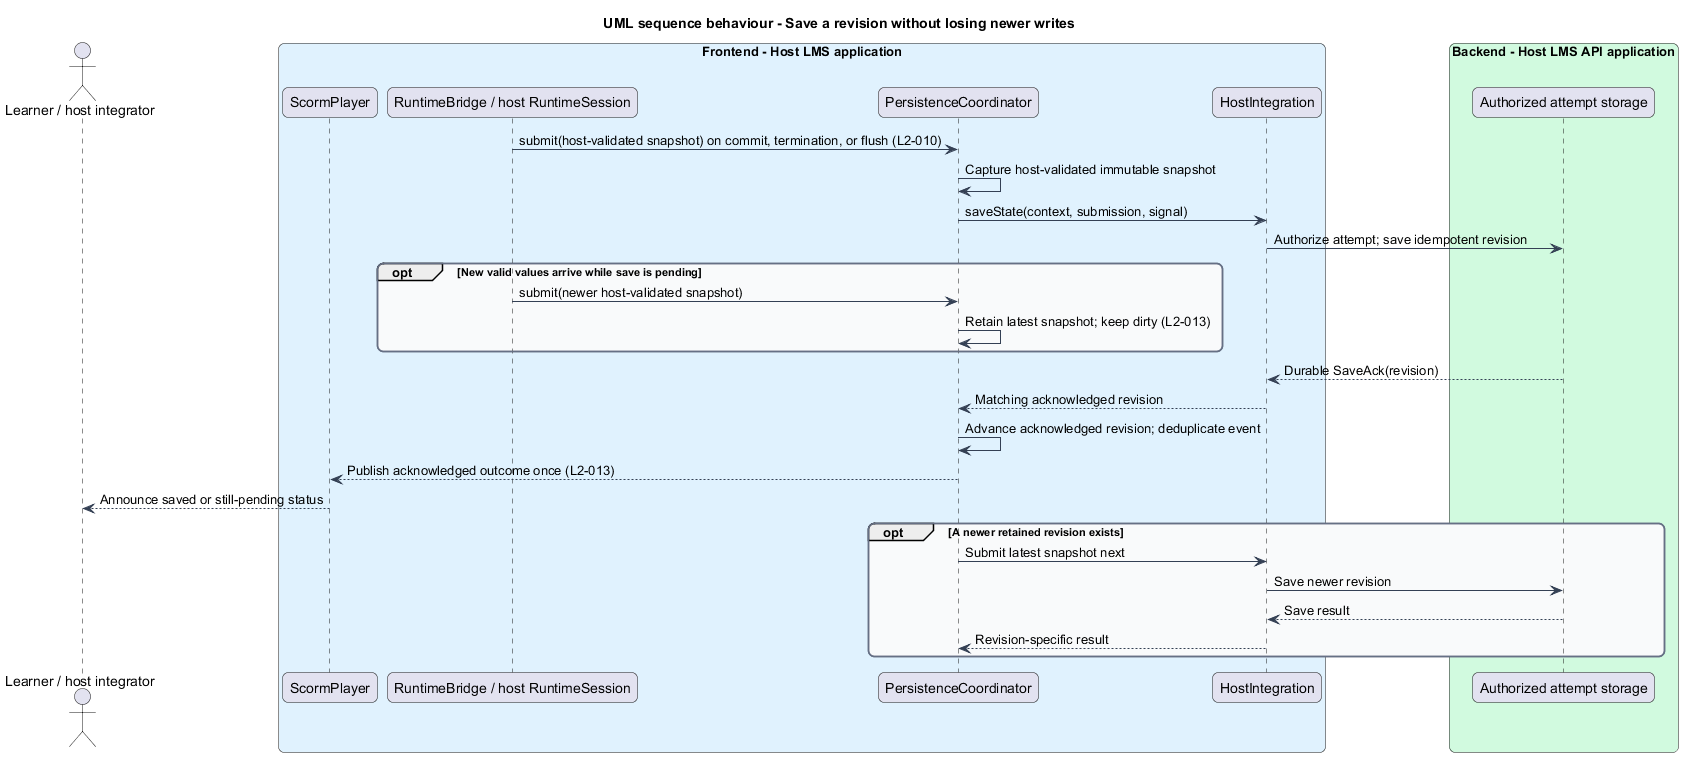

The diagram above was rendered by PlantUML. Its source (embedded in the PNG):
@startuml
title UML sequence behaviour - Save a revision without losing newer writes
skinparam backgroundColor #FFFFFF
skinparam shadowing false
skinparam roundcorner 12
skinparam defaultFontName Arial
skinparam ArrowColor #344054
skinparam rectangle {
  BorderColor #344054
  FontColor #101828
}
skinparam package {
  BorderColor #667085
  FontColor #101828
  BackgroundColor #F9FAFB
}
actor "Learner / host integrator" as actor
box "Frontend - Host LMS application" #E0F2FE
  participant "ScormPlayer" as shell
  participant "RuntimeBridge / host RuntimeSession" as bridge
  participant "PersistenceCoordinator" as core
  participant "HostIntegration" as host
end box
box "Backend - Host LMS API application" #D1FADF
  participant "Authorized attempt storage" as api
end box

bridge -> core : submit(host-validated snapshot) on commit, termination, or flush (L2-010)
core -> core : Capture host-validated immutable snapshot
core -> host : saveState(context, submission, signal)
host -> api : Authorize attempt; save idempotent revision
opt New valid values arrive while save is pending
  bridge -> core : submit(newer host-validated snapshot)
  core -> core : Retain latest snapshot; keep dirty (L2-013)
end
api --> host : Durable SaveAck(revision)
host --> core : Matching acknowledged revision
core -> core : Advance acknowledged revision; deduplicate event
core --> shell : Publish acknowledged outcome once (L2-013)
shell --> actor : Announce saved or still-pending status
opt A newer retained revision exists
  core -> host : Submit latest snapshot next
  host -> api : Save newer revision
  api --> host : Save result
  host --> core : Revision-specific result
end
@enduml